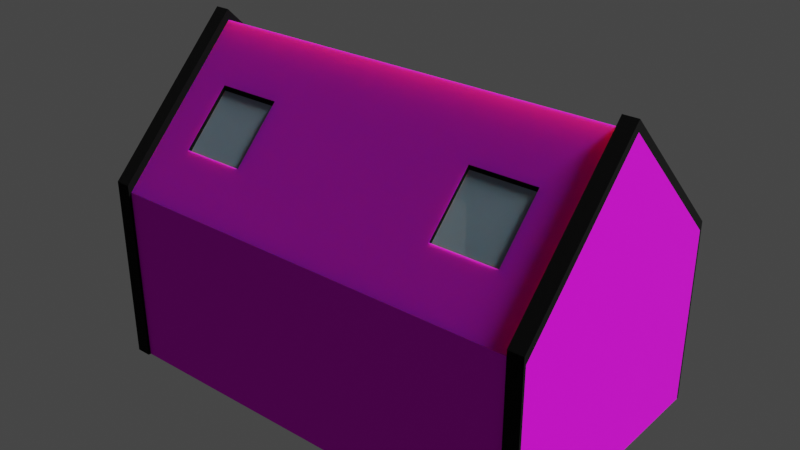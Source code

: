 # Source: single_family_house_1.blend  (saved by Blender 3.4.6; exported with 4.5.12 LTS)
import bpy
from mathutils import Matrix  # noqa: F401  (used for matrix-valued properties, if any)

bpy.ops.wm.read_factory_settings(use_empty=True)
scene = bpy.context.scene
scene.name = 'Scene'

# ---- collections
col_collection = bpy.data.collections.new('Collection'); scene.collection.children.link(col_collection)

# ---- images (referenced by path relative to the original .blend; pixels are not part of the script)
import os
ASSET_DIR = os.environ.get("B2B_ASSET_DIR", "")  # directory of the original .blend (textures are referenced by path, not embedded)
HERE = os.path.dirname(os.path.abspath(__file__))  # packed textures are extracted next to this script under _unpacked/

def load_image(name, relpath, width, height, colorspace="sRGB"):
    """Load a texture the original file referenced (path relative to the .blend, or extracted next to this script)."""
    p = next((c for c in (os.path.join(HERE, relpath), os.path.join(ASSET_DIR, relpath)) if relpath and os.path.exists(c)), "")
    if p:
        img = bpy.data.images.load(p, check_existing=True)
        img.name = name
    else:  # same state as the original file: an image datablock whose file is absent (Cycles renders it pink)
        img = bpy.data.images.new(name, width, height)
        img.source = "FILE"
        img.filepath = "//" + (relpath or name)
    img.colorspace_settings.name = colorspace
    return img
img_bricks_outside_texture_jpg = load_image('bricks_outside_texture.jpg', 'bricks_outside_texture.jpg', 1024, 1024, 'sRGB')
img_plywood_jpg = load_image('plywood.jpg', 'plywood.jpg', 1024, 1024, 'sRGB')
img_roofing_texture_jpg = load_image('roofing_texture.jpg', 'roofing_texture.jpg', 1024, 1024, 'sRGB')
img_plaster_texture_jpg = load_image('plaster_texture.jpg', 'plaster_texture.jpg', 1024, 1024, 'sRGB')

# ---- materials (node trees are filled in below, after node groups)
mat_plaster = bpy.data.materials.new('plaster')
mat_plaster.use_transparent_shadow = False
mat_floor = bpy.data.materials.new('floor')
mat_floor.use_transparent_shadow = False
mat_windows = bpy.data.materials.new('windows')
mat_windows.surface_render_method = 'BLENDED'
mat_windows.blend_method = 'BLEND'
mat_windows.use_transparent_shadow = False
mat_edges = bpy.data.materials.new('edges')
mat_edges.use_transparent_shadow = False
mat_door = bpy.data.materials.new('door')
mat_door.use_transparent_shadow = False
mat_handle = bpy.data.materials.new('handle')
mat_handle.use_transparent_shadow = False
mat_roof = bpy.data.materials.new('roof')
mat_roof.use_transparent_shadow = False
mat_plaster_side_walls = bpy.data.materials.new('plaster_side_walls')
mat_plaster_side_walls.use_transparent_shadow = False
mat_material_001 = bpy.data.materials.new('Material.001')
mat_material_001.use_transparent_shadow = False
mat_material_002 = bpy.data.materials.new('Material.002')
mat_material_002.use_transparent_shadow = False

# ---- material node trees
mat_plaster.use_nodes = True; mat_plaster.node_tree.nodes.clear()
_N = mat_plaster.node_tree.nodes; _L = mat_plaster.node_tree.links
n0 = _N.new('ShaderNodeBsdfPrincipled'); n0.name = 'Principled BSDF'; n0.location = (10, 300)
n0.distribution = 'GGX'
n0.subsurface_method = 'RANDOM_WALK_SKIN'
n0.inputs[2].default_value = 1.0
n0.inputs[3].default_value = 1.45
n0.inputs[27].default_value = (0.0, 0.0, 0.0, 1.0)
n0.inputs[28].default_value = 1.0
n1 = _N.new('ShaderNodeOutputMaterial'); n1.name = 'Material Output'; n1.location = (300, 300)
n2 = _N.new('ShaderNodeTexImage'); n2.name = 'Image Texture'; n2.location = (-533, 209)
n2.image = img_bricks_outside_texture_jpg
_L.new(n0.outputs[0], n1.inputs[0])
_L.new(n2.outputs[0], n0.inputs[0])
n1.is_active_output = True
mat_floor.use_nodes = True; mat_floor.node_tree.nodes.clear()
_N = mat_floor.node_tree.nodes; _L = mat_floor.node_tree.links
n0 = _N.new('ShaderNodeBsdfPrincipled'); n0.name = 'Principled BSDF'; n0.location = (10, 300)
n0.distribution = 'GGX'
n0.subsurface_method = 'RANDOM_WALK_SKIN'
n0.inputs[0].default_value = (0.0644, 0.06478, 0.09083, 1.0)
n0.inputs[3].default_value = 1.45
n0.inputs[27].default_value = (0.0, 0.0, 0.0, 1.0)
n0.inputs[28].default_value = 1.0
n1 = _N.new('ShaderNodeOutputMaterial'); n1.name = 'Material Output'; n1.location = (300, 300)
_L.new(n0.outputs[0], n1.inputs[0])
n1.is_active_output = True
mat_windows.use_nodes = True; mat_windows.node_tree.nodes.clear()
_N = mat_windows.node_tree.nodes; _L = mat_windows.node_tree.links
n0 = _N.new('ShaderNodeOutputMaterial'); n0.name = 'Material Output'; n0.location = (415, 300)
n1 = _N.new('ShaderNodeBsdfPrincipled'); n1.name = 'Principled BSDF'; n1.location = (-125, 298)
n1.distribution = 'GGX'
n1.subsurface_method = 'BURLEY'
n1.inputs[0].default_value = (0.4212, 0.611, 0.7339, 0.3077)
n1.inputs[2].default_value = 0.0
n1.inputs[3].default_value = 1.45
n1.inputs[4].default_value = 0.4488
n1.inputs[8].default_value = 1.0
n1.inputs[10].default_value = 0.1239
n1.inputs[24].default_value = 0.2
n1.inputs[27].default_value = (0.0, 0.0, 0.0, 1.0)
n1.inputs[28].default_value = 1.0
_L.new(n1.outputs[0], n0.inputs[0])
n0.is_active_output = True
mat_edges.use_nodes = True; mat_edges.node_tree.nodes.clear()
_N = mat_edges.node_tree.nodes; _L = mat_edges.node_tree.links
n0 = _N.new('ShaderNodeBsdfPrincipled'); n0.name = 'Principled BSDF'; n0.location = (10, 300)
n0.distribution = 'GGX'
n0.subsurface_method = 'RANDOM_WALK_SKIN'
n0.inputs[0].default_value = (0.0, 0.0, 0.0, 1.0)
n0.inputs[1].default_value = 0.2636
n0.inputs[2].default_value = 1.0
n0.inputs[3].default_value = 1.45
n0.inputs[14].default_value = (0.7055, 0.7055, 0.7055, 1.0)
n0.inputs[27].default_value = (0.0, 0.0, 0.0, 1.0)
n0.inputs[28].default_value = 1.0
n1 = _N.new('ShaderNodeOutputMaterial'); n1.name = 'Material Output'; n1.location = (300, 300)
_L.new(n0.outputs[0], n1.inputs[0])
n1.is_active_output = True
mat_door.use_nodes = True; mat_door.node_tree.nodes.clear()
_N = mat_door.node_tree.nodes; _L = mat_door.node_tree.links
n0 = _N.new('ShaderNodeBsdfPrincipled'); n0.name = 'Principled BSDF'; n0.location = (10, 300)
n0.distribution = 'GGX'
n0.subsurface_method = 'RANDOM_WALK_SKIN'
n0.inputs[3].default_value = 1.45
n0.inputs[8].default_value = 1.0
n0.inputs[10].default_value = 0.75
n0.inputs[27].default_value = (0.0, 0.0, 0.0, 1.0)
n0.inputs[28].default_value = 1.0
n1 = _N.new('ShaderNodeOutputMaterial'); n1.name = 'Material Output'; n1.location = (300, 300)
n2 = _N.new('ShaderNodeTexImage'); n2.name = 'Image Texture'; n2.location = (-434, 239)
n2.image = img_plywood_jpg
n3 = _N.new('ShaderNodeMix'); n3.name = 'Mix'; n3.location = (-160, 180)
n3.data_type = 'RGBA'
n3.inputs[0].default_value = 0.75
n3.inputs[7].default_value = (0.03207, 0.007737, 0.0, 1.0)
_L.new(n0.outputs[0], n1.inputs[0])
_L.new(n2.outputs[0], n3.inputs[6])
_L.new(n3.outputs[2], n0.inputs[0])
n1.is_active_output = True
mat_handle.use_nodes = True; mat_handle.node_tree.nodes.clear()
_N = mat_handle.node_tree.nodes; _L = mat_handle.node_tree.links
n0 = _N.new('ShaderNodeBsdfPrincipled'); n0.name = 'Principled BSDF'; n0.location = (10, 300)
n0.distribution = 'GGX'
n0.subsurface_method = 'RANDOM_WALK_SKIN'
n0.inputs[0].default_value = (0.1561, 0.1222, 0.008167, 1.0)
n0.inputs[1].default_value = 0.7591
n0.inputs[3].default_value = 1.45
n0.inputs[27].default_value = (0.0, 0.0, 0.0, 1.0)
n0.inputs[28].default_value = 1.0
n1 = _N.new('ShaderNodeOutputMaterial'); n1.name = 'Material Output'; n1.location = (300, 300)
_L.new(n0.outputs[0], n1.inputs[0])
n1.is_active_output = True
mat_roof.use_nodes = True; mat_roof.node_tree.nodes.clear()
_N = mat_roof.node_tree.nodes; _L = mat_roof.node_tree.links
n0 = _N.new('ShaderNodeBsdfPrincipled'); n0.name = 'Principled BSDF'; n0.location = (10, 300)
n0.distribution = 'GGX'
n0.subsurface_method = 'RANDOM_WALK_SKIN'
n0.inputs[2].default_value = 1.0
n0.inputs[3].default_value = 1.45
n0.inputs[8].default_value = 1.0
n0.inputs[10].default_value = 0.5197
n0.inputs[13].default_value = 0.3661
n0.inputs[27].default_value = (0.0, 0.0, 0.0, 1.0)
n0.inputs[28].default_value = 1.0
n1 = _N.new('ShaderNodeOutputMaterial'); n1.name = 'Material Output'; n1.location = (300, 300)
n2 = _N.new('ShaderNodeTexImage'); n2.name = 'Image Texture'; n2.location = (-461, 254)
n2.image = img_roofing_texture_jpg
n2.interpolation = 'Smart'
n3 = _N.new('ShaderNodeMix'); n3.name = 'Mix'; n3.location = (-160, 180)
n3.data_type = 'RGBA'
n3.inputs[0].default_value = 0.5197
n3.inputs[7].default_value = (0.00634, 0.001486, 0.01885, 1.0)
_L.new(n0.outputs[0], n1.inputs[0])
_L.new(n2.outputs[0], n3.inputs[6])
_L.new(n3.outputs[2], n0.inputs[0])
n1.is_active_output = True
mat_plaster_side_walls.use_nodes = True; mat_plaster_side_walls.node_tree.nodes.clear()
_N = mat_plaster_side_walls.node_tree.nodes; _L = mat_plaster_side_walls.node_tree.links
n0 = _N.new('ShaderNodeBsdfPrincipled'); n0.name = 'Principled BSDF'; n0.location = (10, 300)
n0.distribution = 'GGX'
n0.subsurface_method = 'RANDOM_WALK_SKIN'
n0.inputs[3].default_value = 1.45
n0.inputs[27].default_value = (0.0, 0.0, 0.0, 1.0)
n0.inputs[28].default_value = 1.0
n1 = _N.new('ShaderNodeOutputMaterial'); n1.name = 'Material Output'; n1.location = (300, 300)
n2 = _N.new('ShaderNodeTexImage'); n2.name = 'Image Texture'; n2.location = (-487, 216)
n2.image = img_plaster_texture_jpg
_L.new(n0.outputs[0], n1.inputs[0])
_L.new(n2.outputs[0], n0.inputs[0])
n1.is_active_output = True
mat_material_001.use_nodes = True; mat_material_001.node_tree.nodes.clear()
_N = mat_material_001.node_tree.nodes; _L = mat_material_001.node_tree.links
n0 = _N.new('ShaderNodeBsdfPrincipled'); n0.name = 'Principled BSDF'; n0.location = (10, 300)
n0.distribution = 'GGX'
n0.subsurface_method = 'RANDOM_WALK_SKIN'
n0.inputs[0].default_value = (0.0, 0.0, 0.0, 1.0)
n0.inputs[3].default_value = 1.45
n0.inputs[27].default_value = (0.0, 0.0, 0.0, 1.0)
n0.inputs[28].default_value = 1.0
n1 = _N.new('ShaderNodeOutputMaterial'); n1.name = 'Material Output'; n1.location = (300, 300)
_L.new(n0.outputs[0], n1.inputs[0])
n1.is_active_output = True
mat_material_002.use_nodes = True; mat_material_002.node_tree.nodes.clear()
_N = mat_material_002.node_tree.nodes; _L = mat_material_002.node_tree.links
n0 = _N.new('ShaderNodeBsdfPrincipled'); n0.name = 'Principled BSDF'; n0.location = (10, 300)
n0.distribution = 'GGX'
n0.subsurface_method = 'RANDOM_WALK_SKIN'
n0.inputs[0].default_value = (0.04445, 0.02426, 0.01058, 1.0)
n0.inputs[3].default_value = 1.45
n0.inputs[27].default_value = (0.0, 0.0, 0.0, 1.0)
n0.inputs[28].default_value = 1.0
n1 = _N.new('ShaderNodeOutputMaterial'); n1.name = 'Material Output'; n1.location = (300, 300)
_L.new(n0.outputs[0], n1.inputs[0])
n1.is_active_output = True

# ---- world
world_world = bpy.data.worlds.new('World'); scene.world = world_world
world_world.use_nodes = True; world_world.node_tree.nodes.clear()
_N = world_world.node_tree.nodes; _L = world_world.node_tree.links
n0 = _N.new('ShaderNodeOutputWorld'); n0.name = 'World Output'; n0.location = (300, 300)
n1 = _N.new('ShaderNodeBackground'); n1.name = 'Background'; n1.location = (10, 300)
n1.inputs[0].default_value = (0.05088, 0.05088, 0.05088, 1.0)
_L.new(n1.outputs[0], n0.inputs[0])
n0.is_active_output = True
world_world.color = (0.05088, 0.05088, 0.05088)
world_world.use_sun_shadow = False
world_world.sun_shadow_jitter_overblur = 0.0

# ---- lights
light_light = bpy.data.lights.new('Light', 'SUN')
light_light.transmission_factor = 0.0
light_light.angle = 0.2046
light_light.energy = 4.73
light_light.shadow_soft_size = 0.1
light_light.shadow_cascade_max_distance = 1000.0

# ---- meshes
me_plane = bpy.data.meshes.new('Plane')
me_plane.from_pydata([(0.9337, 1.0, 1.412), (1.0, -1.0, 0.0), (1.0, 0.0, 2.412), (1.0, 1.0, 0.0), (1.0, 1.0, 1.412), (1.0, -1.0, 1.333), (1.0, -1.0, 1.412), (1.0, 1.0, 1.333), (0.9337, -1.0, 1.412), (1.0, 0.0, 2.333), (0.0, -1.0, 0.0), (0.0, 1.0, 0.0), (0.0, -1.0, 1.333), (0.0, 0.0, 2.333), (0.9337, -1.0, 0.0), (0.9337, -1.0, 1.333), (0.9337, 1.0, 0.0), (0.9337, 0.0, 2.333), (0.9337, 0.0, 2.412), (0.9337, 1.02, 1.392), (0.9337, 1.02, 1.333), (1.0, -1.02, 1.392), (1.0, -1.02, 1.333), (0.9337, -1.02, 1.333), (0.9337, -1.02, 1.392), (1.0, 1.02, 1.333), (1.0, 1.02, 1.392), (0.9337, -1.0, 0.0), (1.0, -1.0, 0.0), (1.0, 1.0, 0.0), (0.9337, 1.0, 0.0), (0.9337, -1.02, 0.0), (1.0, -1.02, 0.0), (1.0, 1.02, 0.0), (0.9337, 1.02, 0.0), (0.7637, 1.0, 0.0), (0.7637, 0.0, 2.333), (0.7637, -1.0, 0.0), (0.7637, -1.0, 1.333), (0.4737, 1.0, 0.0), (0.4737, 0.0, 2.333), (0.4737, -1.0, 0.0), (0.4737, -1.0, 1.333), (0.7637, 1.0, 0.0339), (0.7637, 1.0, 0.4444), (0.7637, 1.0, 0.6667), (0.7637, 1.0, 0.8889), (0.7637, 1.0, 1.111), (0.4737, 1.0, 0.0339), (0.4737, 1.0, 0.4444), (0.4737, 1.0, 0.6667), (0.4737, 1.0, 0.8889), (0.4737, 1.0, 1.111), (0.7598, 0.9886, 0.0465), (0.7598, 0.9886, 0.4461), (0.7598, 0.9886, 0.6625), (0.7598, 0.9886, 0.8788), (0.4775, 0.9886, 0.0465), (0.4775, 0.9886, 0.4461), (0.4775, 0.9886, 0.6625), (0.4775, 0.9886, 0.8788), (0.7637, 0.8, 1.533), (0.4793, 0.4078, 1.917), (0.7637, 0.4, 1.933), (0.758, 0.4078, 1.917), (0.4737, 0.8, 1.533), (0.4793, 0.7922, 1.533), (0.4737, 0.4, 1.933), (0.758, 0.7922, 1.533), (-0.9337, 1.0, 1.412), (-1.0, -1.0, 0.0), (-1.0, 0.0, 2.412), (-1.0, 1.0, 0.0), (-1.0, 1.0, 1.412), (-1.0, -1.0, 1.333), (-1.0, -1.0, 1.412), (-1.0, 1.0, 1.333), (-0.9337, -1.0, 1.412), (-1.0, 0.0, 2.333), (-0.9337, -1.0, 0.0), (-0.9337, -1.0, 1.333), (-0.9337, 1.0, 0.0), (-0.9337, 0.0, 2.333), (-0.9337, 0.0, 2.412), (-0.9337, 1.02, 1.392), (-0.9337, 1.02, 1.333), (-1.0, -1.02, 1.392), (-1.0, -1.02, 1.333), (-0.9337, -1.02, 1.333), (-0.9337, -1.02, 1.392), (-1.0, 1.02, 1.333), (-1.0, 1.02, 1.392), (-0.9337, -1.0, 0.0), (-1.0, -1.0, 0.0), (-1.0, 1.0, 0.0), (-0.9337, 1.0, 0.0), (-0.9337, -1.02, 0.0), (-1.0, -1.02, 0.0), (-1.0, 1.02, 0.0), (-0.9337, 1.02, 0.0), (-0.7637, 1.0, 0.0), (-0.7637, 0.0, 2.333), (-0.7637, -1.0, 0.0), (-0.7637, -1.0, 1.333), (-0.08152, 1.0, 0.0), (-0.4737, 0.0, 2.333), (-0.4737, -1.0, 0.0), (-0.4737, -1.0, 1.333), (-0.7637, 1.0, 0.0339), (-0.7637, 1.0, 0.4444), (-0.7637, 1.0, 0.6667), (-0.7637, 1.0, 0.9809), (-0.7637, 1.0, 1.111), (-0.08152, 1.0, 0.0339), (-0.08152, 1.0, 0.4444), (-0.08152, 1.0, 0.6667), (-0.08152, 1.0, 0.9809), (-0.08152, 1.0, 1.111), (-0.7598, 0.9623, 0.0465), (-0.7598, 0.9623, 0.4461), (-0.7598, 0.9623, 0.6625), (-0.7598, 0.9623, 0.9708), (-0.08537, 0.9623, 0.0465), (-0.08537, 0.9623, 0.4461), (-0.08537, 0.9623, 0.6625), (-0.08537, 0.9623, 0.9708), (-0.7637, 0.8, 1.533), (-0.4793, 0.4078, 1.917), (-0.7637, 0.4, 1.933), (-0.758, 0.4078, 1.917), (-0.4737, 0.8, 1.533), (-0.4793, 0.7922, 1.533), (-0.4737, 0.4, 1.933), (-0.758, 0.7922, 1.533), (1.0, 0.006329, 0.0), (1.0, 0.006329, 1.333), (0.0, 0.006329, 0.0), (0.9337, 0.006329, 0.0), (0.7637, 0.006329, 0.0), (0.4737, 0.006329, 0.0), (-1.0, 0.006329, 0.0), (-1.0, 0.006329, 1.333), (-0.9337, 0.006329, 0.0), (-0.7637, 0.006329, 0.0), (-0.2764, 0.006329, 0.0), (0.4737, -0.7, 1.633), (0.4737, -0.3333, 2.0), (0.7637, -0.7, 1.633), (0.7637, -0.3333, 2.0), (0.4783, -0.6942, 1.617), (0.4783, -0.3392, 1.972), (0.759, -0.6942, 1.617), (0.759, -0.3392, 1.972), (-0.7637, -0.7, 1.633), (-0.7637, -0.3333, 2.0), (-0.4737, -0.7, 1.633), (-0.4737, -0.3333, 2.0), (-0.7561, -0.6904, 1.619), (-0.7561, -0.3429, 1.967), (-0.4813, -0.6904, 1.619), (-0.4813, -0.3429, 1.967), (0.5057, 0.9959, 0.4215), (0.5057, 0.9959, 0.4575), (0.5269, 0.9959, 0.4215), (0.5269, 0.9959, 0.4575), (0.511, 0.984, 0.4305), (0.511, 0.984, 0.4485), (0.5216, 0.984, 0.4485), (0.5216, 0.984, 0.4305), (0.51, 0.9959, 0.4287), (0.511, 0.9942, 0.4305), (0.511, 0.9942, 0.4485), (0.51, 0.9959, 0.4502), (0.5226, 0.9959, 0.4502), (0.5216, 0.9942, 0.4485), (0.5216, 0.9942, 0.4305), (0.5226, 0.9959, 0.4287), (0.5076, 1.032, 0.4247), (0.5057, 1.029, 0.4215), (0.5076, 1.032, 0.4543), (0.5057, 1.029, 0.4575), (0.525, 1.032, 0.4247), (0.5269, 1.029, 0.4215), (0.5269, 1.029, 0.4575), (0.525, 1.032, 0.4543), (-0.9337, 0.8, 1.533), (-0.4727, 1.0, 1.111), (0.9337, 0.8, 1.533), (0.9337, 0.4, 1.933), (0.0, 0.8, 1.533), (0.0, 0.4, 1.933), (0.0, 1.0, 1.319), (0.0, 0.99, 1.343), (0.9337, 1.0, 1.319), (0.9337, 0.99, 1.343), (0.9337, 1.0, 1.347), (0.9337, 1.014, 1.333), (0.9337, 1.0, 1.319), (0.9478, 1.0, 1.333), (0.7637, 1.0, 1.319), (0.7637, 0.99, 1.343), (0.4737, 0.99, 1.343), (0.4737, 1.0, 1.319), (-0.9337, 0.99, 1.343), (-0.9337, 1.0, 1.319), (-0.9478, 1.0, 1.333), (-0.9337, 1.0, 1.319), (-0.9337, 1.014, 1.333), (-0.9337, 1.0, 1.347), (-0.7637, 0.99, 1.343), (-0.7637, 1.0, 1.319), (-0.08152, 1.0, 1.319), (-0.08152, 0.99, 1.343), (-0.4721, 1.0, 1.319), (-0.4722, 0.99, 1.343)], [(186, 117), (112, 186), (213, 186)], [(137, 16, 3, 134), (5, 135, 7, 9), (14, 1, 5, 15), (134, 3, 7, 135), (194, 200, 61, 187), (6, 8, 24, 21), (199, 47, 46, 51, 52, 202), (8, 6, 2, 18), (9, 7, 4, 2), (4, 0, 18, 2), (65, 67, 62, 66), (104, 113, 114, 115, 116, 117, 211, 191, 11), (17, 15, 8, 18), (16, 35, 43, 44, 45, 46, 47, 199, 193), (5, 9, 2, 6), (38, 15, 17, 36, 148, 147), (37, 14, 15, 38), (138, 35, 16, 137), (25, 20, 19, 26), (23, 22, 21, 24), (0, 4, 26, 19), (4, 7, 25, 26), (8, 15, 23, 24), (3, 16, 193, 198, 7), (23, 15, 27, 31), (5, 6, 21, 22), (29, 30, 34, 33), (27, 28, 32, 31), (7, 198, 197, 30, 29), (20, 25, 33, 34), (5, 22, 32, 28), (22, 23, 31, 32), (25, 7, 29, 33), (15, 5, 28, 27), (139, 39, 35, 138), (41, 37, 38, 42), (36, 40, 146, 148), (197, 196, 20, 34, 30), (208, 207, 85, 84, 69), (12, 42, 145, 146, 40, 13), (10, 41, 42, 12), (136, 11, 39, 139), (201, 65, 61, 200), (40, 36, 63, 67), (35, 39, 48, 43), (44, 43, 53, 54), (46, 45, 55, 56), (49, 50, 59, 58), (53, 57, 58, 54), (54, 58, 59, 55), (55, 59, 60, 56), (43, 48, 57, 53), (50, 51, 60, 59), (48, 49, 58, 57), (51, 46, 56, 60), (45, 44, 54, 55), (195, 194, 187, 188, 17, 18, 0), (62, 64, 68, 66), (61, 65, 66, 68), (63, 61, 68, 64), (67, 63, 64, 62), (142, 140, 72, 81), (74, 78, 76, 141), (79, 80, 74, 70), (140, 141, 76, 72), (72, 76, 205, 204, 81), (75, 86, 89, 77), (76, 94, 95, 206, 205), (77, 83, 71, 75), (78, 71, 73, 76), (73, 71, 83, 69), (130, 131, 127, 132), (192, 212, 214, 130, 132, 105, 13, 190, 189), (82, 83, 77, 80), (210, 213, 211, 117, 116, 111, 112), (74, 75, 71, 78), (103, 153, 154, 101, 82, 80), (102, 103, 80, 79), (143, 142, 81, 100), (90, 91, 84, 85), (88, 89, 86, 87), (69, 84, 91, 73), (73, 91, 90, 76), (77, 89, 88, 80), (207, 206, 95, 99, 85), (88, 96, 92, 80), (74, 87, 86, 75), (94, 98, 99, 95), (92, 96, 97, 93), (81, 204, 210, 112, 111, 110, 109, 108, 100), (85, 99, 98, 90), (74, 93, 97, 87), (87, 97, 96, 88), (90, 98, 94, 76), (80, 92, 93, 74), (144, 143, 100, 104), (106, 107, 103, 102), (82, 101, 128, 126, 209, 203, 185), (12, 13, 105, 156, 155, 107), (10, 12, 107, 106), (136, 144, 104, 11), (209, 126, 130, 214), (105, 132, 128, 101), (100, 108, 113, 104), (109, 119, 118, 108), (111, 121, 120, 110), (114, 123, 124, 115), (118, 119, 123, 122), (119, 120, 124, 123), (120, 121, 125, 124), (108, 118, 122, 113), (115, 124, 125, 116), (113, 122, 123, 114), (116, 125, 121, 111), (110, 120, 119, 109), (203, 208, 69, 83, 82, 185), (196, 195, 0, 19, 20), (127, 131, 133, 129), (126, 133, 131, 130), (128, 129, 133, 126), (132, 127, 129, 128), (10, 106, 144, 136), (106, 102, 143, 144), (102, 79, 142, 143), (70, 74, 141, 140), (79, 70, 140, 142), (10, 136, 139, 41), (41, 139, 138, 37), (37, 138, 137, 14), (1, 134, 135, 5), (14, 137, 134, 1), (38, 147, 145, 42), (148, 146, 150, 152), (150, 149, 151, 152), (145, 147, 151, 149), (147, 148, 152, 151), (146, 145, 149, 150), (156, 154, 158, 160), (101, 154, 156, 105), (107, 155, 153, 103), (158, 157, 159, 160), (155, 156, 160, 159), (154, 153, 157, 158), (153, 155, 159, 157), (177, 179, 184, 181), (183, 180, 162, 164), (175, 174, 167, 168), (161, 162, 180, 178), (182, 183, 164, 163), (164, 162, 172, 173), (170, 175, 168, 165), (174, 171, 166, 167), (168, 167, 166, 165), (163, 164, 173, 176), (161, 163, 176, 169), (162, 161, 169, 172), (170, 171, 172, 169), (174, 175, 176, 173), (169, 176, 175, 170), (173, 172, 171, 174), (171, 170, 165, 166), (179, 177, 178, 180), (182, 178, 177, 181), (180, 183, 184, 179), (183, 182, 181, 184), (178, 182, 163, 161), (63, 188, 187, 61), (188, 63, 36, 17), (13, 40, 67, 190), (39, 11, 191, 202, 52, 51, 50, 49, 48), (67, 65, 189, 190), (193, 194, 195, 196, 197, 198), (203, 204, 205, 206, 207, 208), (202, 191, 192, 201), (193, 199, 200, 194), (199, 202, 201, 200), (212, 192, 191, 211), (203, 209, 210, 204), (214, 212, 211, 213), (209, 214, 213, 210), (192, 189, 65, 201)])
me_plane.polygons.foreach_set('material_index', [1, 7, 3, 7, 6, 3, 0, 3, 3, 3, 3, 0, 3, 0, 3, 6, 0, 1, 3, 3, 3, 3, 3, 3, 3, 3, 3, 3, 3, 3, 3, 3, 3, 3, 1, 0, 6, 3, 3, 6, 0, 1, 6, 6, 0, 3, 3, 3, 4, 4, 4, 3, 3, 3, 3, 3, 3, 2, 3, 3, 3, 1, 7, 3, 7, 3, 3, 3, 3, 3, 3, 3, 6, 3, 0, 3, 6, 0, 1, 3, 3, 3, 3, 3, 3, 3, 3, 3, 3, 0, 3, 3, 3, 3, 3, 1, 0, 6, 6, 0, 1, 6, 6, 0, 3, 3, 3, 2, 2, 2, 3, 3, 3, 3, 3, 3, 3, 2, 3, 3, 3, 1, 1, 1, 7, 1, 1, 1, 1, 7, 1, 6, 3, 2, 3, 3, 3, 3, 6, 6, 2, 3, 3, 3, 5, 5, 5, 5, 5, 5, 5, 5, 5, 5, 5, 5, 5, 5, 5, 5, 5, 5, 5, 5, 5, 5, 6, 6, 6, 0, 6, 3, 3, 3, 3, 3, 3, 3, 3, 3, 6])
_uv = me_plane.uv_layers.new(name='UVMap')
_uv.uv.foreach_set('vector', [0.9668, 0.5032, 0.9668, 1.0, 1.0, 1.0, 1.0, 0.5032, 2.525, 0.1229, 1.506, 0.1229, 0.5, 0.1229, 1.513, -0.8896, 0.9668, 0.0, 1.0, 0.0, 1.0, 0.0, 0.9668, 0.0, 1.506, 1.473, 0.5, 1.473, 0.5, 0.1229, 1.506, 0.1229, 2.787, -0.9931, 2.371, -0.9931, 2.371, -0.5275, 2.787, -0.5275, 1.0, 0.0, 0.9668, 0.0, 0.9668, 0.0, 1.0, 0.0, 2.267, 0.3683, 2.267, 0.85, 2.267, 1.364, 1.596, 1.364, 1.596, 0.85, 1.596, 0.3683, 0.9668, 0.0, 1.0, 0.0, 1.0, 0.0, 0.9668, 0.0, 1.0, 0.0, 1.0, 1.0, 1.0, 1.0, 1.0, 0.0, 1.0, 1.0, 0.9668, 1.0, 0.9668, 1.0, 1.0, 1.0, 0.0, 0.0, 0.0, 0.0, 0.0, 0.0, 0.0, 0.0, 0.3113, 3.422, 0.3113, 3.343, 0.3113, 2.393, 0.3113, 1.879, 0.3113, 1.151, 0.3113, 0.85, 0.3113, 0.3683, 0.5, 0.3683, 0.5, 3.422, 0.9668, 0.0, 0.9668, 0.0, 0.9668, 0.0, 0.9668, 0.0, 2.661, 3.422, 2.267, 3.422, 2.267, 3.343, 2.267, 2.393, 2.267, 1.879, 2.267, 1.364, 2.267, 0.85, 2.267, 0.3683, 2.661, 0.3683, 1.0, 0.0, 1.0, 0.0, 1.0, 0.0, 1.0, 0.0, 2.371, -1.017, 2.787, -1.017, 2.787, 1.433, 2.371, 1.433, 2.371, 0.6158, 2.371, -0.2825, -1.267, 0.3683, -1.661, 0.3683, -1.661, -2.718, -1.267, -2.718, 0.8818, 0.5032, 0.8818, 1.0, 0.9668, 1.0, 0.9668, 0.5032, 1.0, 1.0, 0.9668, 1.0, 0.9668, 1.0, 1.0, 1.0, 0.9668, 0.0, 1.0, 0.0, 1.0, 0.0, 0.9668, 0.0, 0.9668, 1.0, 1.0, 1.0, 1.0, 1.0, 0.9668, 1.0, 1.0, 1.0, 1.0, 1.0, 1.0, 1.0, 1.0, 1.0, 0.9668, 0.0, 0.9668, 0.0, 0.9668, 0.0, 0.9668, 0.0, 1.0, 1.0, 0.9668, 1.0, 0.9668, 1.0, 0.9739, 1.0, 1.0, 1.0, 0.9668, 0.0, 0.9668, 0.0, 0.9668, 0.0, 0.9668, 0.0, 1.0, 0.0, 1.0, 0.0, 1.0, 0.0, 1.0, 0.0, 1.0, 1.0, 0.9668, 1.0, 0.9668, 1.0, 1.0, 1.0, 0.9668, 0.0, 1.0, 0.0, 1.0, 0.0, 0.9668, 0.0, 1.0, 1.0, 0.9739, 1.0, 0.9668, 1.0, 0.9668, 1.0, 1.0, 1.0, 0.9668, 1.0, 1.0, 1.0, 1.0, 1.0, 0.9668, 1.0, 1.0, 0.0, 1.0, 0.0, 1.0, 0.0, 1.0, 0.0, 1.0, 0.0, 0.9668, 0.0, 0.9668, 0.0, 1.0, 0.0, 1.0, 1.0, 1.0, 1.0, 1.0, 1.0, 1.0, 1.0, 0.9668, 0.0, 1.0, 0.0, 1.0, 0.0, 0.9668, 0.0, 0.7368, 0.5032, 0.7368, 1.0, 0.8818, 1.0, 0.8818, 0.5032, -0.5963, 0.3683, -1.267, 0.3683, -1.267, -2.718, -0.5963, -2.718, 2.371, 1.433, 1.661, 1.433, 1.661, 0.6158, 2.371, 0.6158, 0.9668, 1.0, 0.9668, 1.0, 0.9668, 1.0, 0.9668, 1.0, 0.9668, 1.0, 0.9668, 1.0, 0.9668, 1.0, 0.9668, 1.0, 0.9668, 1.0, 0.9668, 1.0, 0.5, -1.017, 1.661, -1.017, 1.661, -0.2825, 1.661, 0.6158, 1.661, 1.433, 0.5, 1.433, 0.5, 0.3683, -0.5963, 0.3683, -0.5963, -2.718, 0.5, -2.718, 0.5, 0.5032, 0.5, 1.0, 0.7368, 1.0, 0.7368, 0.5032, 1.661, -0.9931, 1.661, -0.5275, 2.371, -0.5275, 2.371, -0.9931, 1.627, 2.168, 0.9165, 2.168, 0.9165, 1.188, 1.627, 1.188, 2.267, 3.422, 1.596, 3.422, 1.596, 3.343, 2.267, 3.343, 0.8818, 1.0, 0.8818, 1.0, 0.8818, 1.0, 0.8818, 1.0, 0.8818, 1.0, 0.8818, 1.0, 0.8818, 1.0, 0.8818, 1.0, 0.7368, 1.0, 0.7368, 1.0, 0.7368, 1.0, 0.7368, 1.0, 0.8818, 1.0, 0.7368, 1.0, 0.7368, 1.0, 0.8818, 1.0, 0.8818, 1.0, 0.7368, 1.0, 0.7368, 1.0, 0.8818, 1.0, 0.8818, 1.0, 0.7368, 1.0, 0.7368, 1.0, 0.8818, 1.0, 0.8818, 1.0, 0.7368, 1.0, 0.7368, 1.0, 0.8818, 1.0, 0.7368, 1.0, 0.7368, 1.0, 0.7368, 1.0, 0.7368, 1.0, 0.7368, 1.0, 0.7368, 1.0, 0.7368, 1.0, 0.7368, 1.0, 0.7368, 1.0, 0.8818, 1.0, 0.8818, 1.0, 0.7368, 1.0, 0.8818, 1.0, 0.8818, 1.0, 0.8818, 1.0, 0.8818, 1.0, 0.9668, 1.0, 0.9668, 1.0, 0.9668, 1.0, 0.9668, 1.0, 0.9668, 1.0, 0.9668, 1.0, 0.9668, 1.0, 0.0, 0.0, 0.0, 0.0, 0.0, 0.0, 0.0, 0.0, 0.0, 0.0, 0.0, 0.0, 0.0, 0.0, 0.0, 0.0, 0.0, 0.0, 0.0, 0.0, 0.0, 0.0, 0.0, 0.0, 0.0, 0.0, 0.0, 0.0, 0.0, 0.0, 0.0, 0.0, 0.9668, 0.5032, 1.0, 0.5032, 1.0, 1.0, 0.9668, 1.0, -1.525, 0.1229, -0.5125, -0.8896, 0.5, 0.1229, -0.5061, 0.1229, 0.9668, 0.0, 0.9668, 0.0, 1.0, 0.0, 1.0, 0.0, -0.5061, 1.473, -0.5061, 0.1229, 0.5, 0.1229, 0.5, 1.473, 1.0, 1.0, 1.0, 1.0, 0.9739, 1.0, 0.9668, 1.0, 0.9668, 1.0, 1.0, 0.0, 1.0, 0.0, 0.9668, 0.0, 0.9668, 0.0, 1.0, 1.0, 1.0, 1.0, 0.9668, 1.0, 0.9668, 1.0, 0.9739, 1.0, 0.9668, 0.0, 0.9668, 0.0, 1.0, 0.0, 1.0, 0.0, 1.0, 0.0, 1.0, 0.0, 1.0, 1.0, 1.0, 1.0, 1.0, 1.0, 1.0, 1.0, 0.9668, 1.0, 0.9668, 1.0, 0.0, 0.0, 0.0, 0.0, 0.0, 0.0, 0.0, 0.0, 0.5, -0.9931, 0.3003, -0.9931, -0.6568, -0.9931, -0.6605, -0.5275, -0.6605, 0.4525, -0.6605, 1.433, 0.5, 1.433, 0.5, 0.4525, 0.5, -0.5275, 0.9668, 0.0, 0.9668, 0.0, 0.9668, 0.0, 0.9668, 0.0, -1.267, 0.3683, -0.5926, 0.3683, 0.3113, 0.3683, 0.3113, 0.85, 0.3113, 1.151, -1.267, 1.151, -1.267, 0.85, 1.0, 0.0, 1.0, 0.0, 1.0, 0.0, 1.0, 0.0, -1.371, -1.017, -1.371, -0.2825, -1.371, 0.6158, -1.371, 1.433, -1.787, 1.433, -1.787, -1.017, 2.267, 0.3683, 2.267, -2.718, 2.661, -2.718, 2.661, 0.3683, 0.8818, 0.5032, 0.9668, 0.5032, 0.9668, 1.0, 0.8818, 1.0, 1.0, 1.0, 1.0, 1.0, 0.9668, 1.0, 0.9668, 1.0, 0.9668, 0.0, 0.9668, 0.0, 1.0, 0.0, 1.0, 0.0, 0.9668, 1.0, 0.9668, 1.0, 1.0, 1.0, 1.0, 1.0, 1.0, 1.0, 1.0, 1.0, 1.0, 1.0, 1.0, 1.0, 0.9668, 0.0, 0.9668, 0.0, 0.9668, 0.0, 0.9668, 0.0, 0.9668, 1.0, 0.9668, 1.0, 0.9668, 1.0, 0.9668, 1.0, 0.9668, 1.0, 0.9668, 0.0, 0.9668, 0.0, 0.9668, 0.0, 0.9668, 0.0, 1.0, 0.0, 1.0, 0.0, 1.0, 0.0, 1.0, 0.0, 1.0, 1.0, 1.0, 1.0, 0.9668, 1.0, 0.9668, 1.0, 0.9668, 0.0, 0.9668, 0.0, 1.0, 0.0, 1.0, 0.0, -1.661, 3.422, -1.661, 0.3683, -1.267, 0.3683, -1.267, 0.85, -1.267, 1.151, -1.267, 1.879, -1.267, 2.393, -1.267, 3.343, -1.267, 3.422, 0.9668, 1.0, 0.9668, 1.0, 1.0, 1.0, 1.0, 1.0, 1.0, 0.0, 1.0, 0.0, 1.0, 0.0, 1.0, 0.0, 1.0, 0.0, 1.0, 0.0, 0.9668, 0.0, 0.9668, 0.0, 1.0, 1.0, 1.0, 1.0, 1.0, 1.0, 1.0, 1.0, 0.9668, 0.0, 0.9668, 0.0, 1.0, 0.0, 1.0, 0.0, 0.7368, 0.5032, 0.8818, 0.5032, 0.8818, 1.0, 0.7368, 1.0, 1.596, 0.3683, 1.596, -2.718, 2.267, -2.718, 2.267, 0.3683, -1.787, 1.433, -1.371, 1.433, -1.371, 0.4525, -1.371, -0.5275, -1.371, -0.9931, -1.787, -0.9931, -1.787, -0.5275, 0.5, -1.017, 0.5, 1.433, -0.6605, 1.433, -0.6605, 0.6158, -0.6605, -0.2825, -0.6605, -1.017, 0.5, 0.3683, 0.5, -2.718, 1.596, -2.718, 1.596, 0.3683, 0.5, 0.5032, 0.7368, 0.5032, 0.7368, 1.0, 0.5, 1.0, -1.371, -0.9931, -1.371, -0.5275, -0.6605, -0.5275, -0.6568, -0.9931, -1.371, 1.188, -1.371, 0.2075, -0.6605, 0.2075, -0.6605, 1.188, -1.267, 3.422, -1.267, 3.343, 0.3113, 3.343, 0.3113, 3.422, 0.8818, 1.0, 0.8818, 1.0, 0.8818, 1.0, 0.8818, 1.0, 0.8818, 1.0, 0.8818, 1.0, 0.8818, 1.0, 0.8818, 1.0, 0.7368, 1.0, 0.7368, 1.0, 0.7368, 1.0, 0.7368, 1.0, 0.8818, 1.0, 0.8818, 1.0, 0.7368, 1.0, 0.7368, 1.0, 0.8818, 1.0, 0.8818, 1.0, 0.7368, 1.0, 0.7368, 1.0, 0.8818, 1.0, 0.8818, 1.0, 0.7368, 1.0, 0.7368, 1.0, 0.8818, 1.0, 0.8818, 1.0, 0.7368, 1.0, 0.7368, 1.0, 0.7368, 1.0, 0.7368, 1.0, 0.7368, 1.0, 0.7368, 1.0, 0.7368, 1.0, 0.7368, 1.0, 0.7368, 1.0, 0.7368, 1.0, 0.7368, 1.0, 0.7368, 1.0, 0.8818, 1.0, 0.8818, 1.0, 0.8818, 1.0, 0.8818, 1.0, 0.8818, 1.0, 0.8818, 1.0, 0.9668, 1.0, 0.9668, 1.0, 0.9668, 1.0, 0.9668, 1.0, 0.9668, 1.0, 0.9668, 1.0, 0.9668, 1.0, 0.9668, 1.0, 0.9668, 1.0, 0.9668, 1.0, 0.9668, 1.0, 0.0, 0.0, 0.0, 0.0, 0.0, 0.0, 0.0, 0.0, 0.0, 0.0, 0.0, 0.0, 0.0, 0.0, 0.0, 0.0, 0.0, 0.0, 0.0, 0.0, 0.0, 0.0, 0.0, 0.0, 0.0, 0.0, 0.0, 0.0, 0.0, 0.0, 0.0, 0.0, 0.5, 0.0, 0.7368, 0.0, 0.7368, 0.5032, 0.5, 0.5032, 0.7368, 0.0, 0.8818, 0.0, 0.8818, 0.5032, 0.7368, 0.5032, 0.8818, 0.0, 0.9668, 0.0, 0.9668, 0.5032, 0.8818, 0.5032, -1.525, 1.473, -1.525, 0.1229, -0.5061, 0.1229, -0.5061, 1.473, 0.9668, 0.0, 1.0, 0.0, 1.0, 0.5032, 0.9668, 0.5032, 0.5, 0.0, 0.5, 0.5032, 0.7368, 0.5032, 0.7368, 0.0, 0.7368, 0.0, 0.7368, 0.5032, 0.8818, 0.5032, 0.8818, 0.0, 0.8818, 0.0, 0.8818, 0.5032, 0.9668, 0.5032, 0.9668, 0.0, 2.525, 1.473, 1.506, 1.473, 1.506, 0.1229, 2.525, 0.1229, 0.9668, 0.0, 0.9668, 0.5032, 1.0, 0.5032, 1.0, 0.0, 2.371, -1.017, 2.371, -0.2825, 1.661, -0.2825, 1.661, -1.017, 0.8818, 0.0, 0.7368, 0.0, 0.7368, 0.0, 0.8818, 0.0, 0.7368, 0.0, 0.7368, 0.0, 0.8818, 0.0, 0.8818, 0.0, 0.7368, 0.0, 0.8818, 0.0, 0.8818, 0.0, 0.7368, 0.0, 0.8818, 0.0, 0.8818, 0.0, 0.8818, 0.0, 0.8818, 0.0, 0.7368, 0.0, 0.7368, 0.0, 0.7368, 0.0, 0.7368, 0.0, 0.7368, 0.0, 0.8818, 0.0, 0.8818, 0.0, 0.7368, 0.0, -1.371, 1.433, -1.371, 0.6158, -0.6605, 0.6158, -0.6605, 1.433, -0.6605, -1.017, -0.6605, -0.2825, -1.371, -0.2825, -1.371, -1.017, 0.8818, 0.0, 0.8818, 0.0, 0.7368, 0.0, 0.7368, 0.0, 0.7368, 0.0, 0.7368, 0.0, 0.7368, 0.0, 0.7368, 0.0, 0.8818, 0.0, 0.8818, 0.0, 0.8818, 0.0, 0.8818, 0.0, 0.8818, 0.0, 0.7368, 0.0, 0.7368, 0.0, 0.8818, 0.0, 0.3972, 0.2722, 0.6028, 0.2722, 0.6028, 0.4778, 0.3972, 0.4778, 0.625, 0.5222, 0.875, 0.5222, 0.875, 0.75, 0.625, 0.75, 0.375, 0.75, 0.625, 0.75, 0.625, 0.75, 0.375, 0.75, 0.375, 0.0, 0.625, 0.0, 0.625, 0.2278, 0.375, 0.2278, 0.375, 0.5222, 0.625, 0.5222, 0.625, 0.75, 0.375, 0.75, 0.625, 0.75, 0.875, 0.75, 0.875, 0.75, 0.625, 0.75, 0.125, 0.75, 0.375, 0.75, 0.375, 0.75, 0.125, 0.75, 0.625, 0.75, 0.875, 0.75, 0.875, 0.75, 0.625, 0.75, 0.375, 0.75, 0.625, 0.75, 0.625, 1.0, 0.375, 1.0, 0.375, 0.75, 0.625, 0.75, 0.625, 0.75, 0.375, 0.75, 0.125, 0.75, 0.375, 0.75, 0.375, 0.75, 0.125, 0.75, 0.625, 0.0, 0.375, 0.0, 0.375, 0.0, 0.625, 0.0, 0.375, 0.0, 0.625, 0.0, 0.625, 0.0, 0.375, 0.0, 0.625, 0.75, 0.375, 0.75, 0.375, 0.75, 0.625, 0.75, 0.125, 0.75, 0.375, 0.75, 0.375, 0.75, 0.125, 0.75, 0.625, 0.75, 0.875, 0.75, 0.875, 0.75, 0.625, 0.75, 0.625, 0.0, 0.375, 0.0, 0.375, 0.0, 0.625, 0.0, 0.6028, 0.2722, 0.3972, 0.2722, 0.375, 0.2278, 0.625, 0.2278, 0.375, 0.5, 0.375, 0.25, 0.3972, 0.2722, 0.3972, 0.4778, 0.625, 0.25, 0.625, 0.5, 0.6028, 0.4778, 0.6028, 0.2722, 0.625, 0.5222, 0.375, 0.5222, 0.3972, 0.4778, 0.6028, 0.4778, 0.125, 0.5222, 0.375, 0.5222, 0.375, 0.75, 0.125, 0.75, 0.9165, 1.188, 0.5, 1.188, 0.5, 0.2075, 0.9165, 0.2075, 2.787, 0.4525, 2.371, 0.4525, 2.371, 1.433, 2.787, 1.433, 0.5, 1.433, 1.661, 1.433, 1.661, 0.4525, 0.5, 0.4525, 1.596, 3.422, 0.5, 3.422, 0.5, 0.3683, 1.596, 0.3683, 1.596, 0.85, 1.596, 1.364, 1.596, 1.879, 1.596, 2.393, 1.596, 3.343, 1.627, 1.188, 1.627, 0.2075, 2.787, 0.2075, 2.787, 1.187, 2.787, -1.017, 2.787, -0.9931, 2.787, -1.0, 2.787, -1.017, 2.787, -1.017, 2.787, -1.017, -1.787, -0.9931, -1.787, -1.017, -1.787, -1.017, -1.787, -1.017, -1.787, -1.017, -1.787, -1.0, 1.661, -1.017, 0.5, -1.017, 0.5, -0.9931, 1.661, -0.9931, 2.787, -1.017, 2.371, -1.017, 2.371, -0.9931, 2.787, -0.9931, 2.371, -1.017, 1.661, -1.017, 1.661, -0.9931, 2.371, -0.9931, 0.3003, -0.9931, 0.5, -0.9931, 0.5, -1.017, 0.3003, -1.017, -1.787, -0.9931, -1.371, -0.9931, -1.371, -1.017, -1.787, -1.017, -0.6568, -0.9931, 0.3003, -0.9931, 0.3003, -1.017, -0.6566, -1.017, -1.371, -0.9931, -0.6568, -0.9931, -0.6566, -1.017, -1.371, -1.017, 0.5, -0.9931, 0.5, -0.5275, 1.661, -0.5275, 1.661, -0.9931])
me_plane.materials.append(mat_plaster)
me_plane.materials.append(mat_floor)
me_plane.materials.append(mat_windows)
me_plane.materials.append(mat_edges)
me_plane.materials.append(mat_door)
me_plane.materials.append(mat_handle)
me_plane.materials.append(mat_roof)
me_plane.materials.append(mat_plaster_side_walls)
me_plane.update()
me_plane_001 = bpy.data.meshes.new('Plane.001')
me_plane_001.from_pydata([(-0.8062, -2.166, 8.8e-08), (0.8062, -2.166, 8.8e-08), (-0.8062, 1.228, -1.722e-08), (0.8062, 1.228, -1.722e-08), (-4.407, -2.166, 8.8e-08), (-2.795, -2.166, 8.8e-08), (-4.407, 1.228, -1.722e-08), (-2.795, 1.228, -1.722e-08)], [], [(0, 1, 3, 2), (4, 5, 7, 6)])
_uv = me_plane_001.uv_layers.new(name='UVMap')
_uv.uv.foreach_set('vector', [0.0, 0.0, 1.0, 0.0, 1.0, 1.0, 0.0, 1.0, 0.0, 0.0, 1.0, 0.0, 1.0, 1.0, 0.0, 1.0])
me_plane_001.materials.append(mat_material_001)
me_plane_001.update()
me_plane_002 = bpy.data.meshes.new('Plane.002')
me_plane_002.from_pydata([(-1.0, -1.0, 0.0), (1.0, -1.0, 0.0), (-1.0, 1.0, 0.0), (1.0, 1.0, 0.0), (-1.0, 0.6, 0.0), (-1.0, 0.2, 0.0), (-1.0, -0.2, 0.0), (-1.0, -0.6, 0.0), (-0.6, -1.0, 0.0), (-0.2, -1.0, 0.0), (0.2, -1.0, 0.0), (0.6, -1.0, 0.0), (1.0, -0.6, 0.0), (1.0, -0.2, 0.0), (1.0, 0.2, 0.0), (1.0, 0.6, 0.0), (0.6, 1.0, 0.0), (0.2, 1.0, 0.0), (-0.2, 1.0, 0.0), (-0.6, 1.0, 0.0), (-0.7673, -0.7673, 2.311e-08), (-0.7673, -0.5224, 2.311e-08), (-0.7669, 0.4366, 0.0), (-0.7669, 0.6815, 0.0), (-0.5224, -0.7673, 2.311e-08), (-0.5224, -0.5224, 2.311e-08), (-0.522, 0.4366, 0.0), (-0.522, 0.6815, 0.0), (0.5224, -0.7673, 2.311e-08), (0.5224, -0.5224, 2.311e-08), (0.5251, 0.4329, 2.311e-08), (0.5251, 0.6778, 2.311e-08), (0.7673, -0.7673, 2.311e-08), (0.7673, -0.5224, 2.311e-08), (0.77, 0.4329, 2.311e-08), (0.77, 0.6778, 2.311e-08), (-0.7673, -0.7673, -0.815), (-0.7673, -0.5224, -0.815), (-0.7669, 0.4366, -0.815), (-0.7669, 0.6815, -0.815), (-0.5224, -0.7673, -0.815), (-0.5224, -0.5224, -0.815), (-0.522, 0.4366, -0.815), (-0.522, 0.6815, -0.815), (0.5224, -0.7673, -0.815), (0.5224, -0.5224, -0.815), (0.5251, 0.4329, -0.815), (0.5251, 0.6778, -0.815), (0.7673, -0.7673, -0.815), (0.7673, -0.5224, -0.815), (0.77, 0.4329, -0.815), (0.77, 0.6778, -0.815), (-1.0, -1.0, 0.03986), (1.0, -1.0, 0.03986), (-1.0, 1.0, 0.03986), (1.0, 1.0, 0.03986), (-1.0, 0.6, 0.03986), (-1.0, 0.2, 0.03986), (-1.0, -0.2, 0.03986), (-1.0, -0.6, 0.03986), (-0.6, -1.0, 0.03986), (-0.2, -1.0, 0.03986), (0.2, -1.0, 0.03986), (0.6, -1.0, 0.03986), (1.0, -0.6, 0.03986), (1.0, -0.2, 0.03986), (1.0, 0.2, 0.03986), (1.0, 0.6, 0.03986), (0.6, 1.0, 0.03986), (0.2, 1.0, 0.03986), (-0.2, 1.0, 0.03986), (-0.6, 1.0, 0.03986)], [], [(35, 15, 3, 16), (4, 23, 19, 2), (23, 27, 18, 19), (27, 31, 17, 18), (31, 35, 16, 17), (0, 8, 20, 7), (7, 20, 21, 6), (6, 21, 22, 5), (5, 22, 23, 4), (8, 9, 24, 20), (23, 22, 38, 39), (21, 25, 26, 22), (22, 26, 42, 38), (9, 10, 28, 24), (24, 28, 29, 25), (25, 29, 30, 26), (26, 30, 31, 27), (10, 11, 32, 28), (33, 29, 45, 49), (29, 33, 34, 30), (25, 21, 37, 41), (11, 1, 12, 32), (32, 12, 13, 33), (33, 13, 14, 34), (34, 14, 15, 35), (36, 40, 41, 37), (38, 42, 43, 39), (44, 48, 49, 45), (46, 50, 51, 47), (34, 35, 51, 50), (30, 34, 50, 46), (29, 28, 44, 45), (27, 23, 39, 43), (35, 31, 47, 51), (31, 30, 46, 47), (24, 25, 41, 40), (26, 27, 43, 42), (20, 24, 40, 36), (21, 20, 36, 37), (32, 33, 49, 48), (28, 32, 48, 44), (34, 30, 31, 35), (32, 28, 29, 33), (24, 20, 21, 25), (26, 22, 23, 27), (13, 12, 64, 65), (6, 5, 57, 58), (14, 13, 65, 66), (7, 6, 58, 59), (0, 7, 59, 52), (15, 14, 66, 67), (8, 0, 52, 60), (1, 11, 63, 53), (16, 3, 55, 68), (9, 8, 60, 61), (3, 15, 67, 55), (17, 16, 68, 69), (10, 9, 61, 62), (2, 19, 71, 54), (18, 17, 69, 70), (11, 10, 62, 63), (4, 2, 54, 56), (19, 18, 70, 71), (12, 1, 53, 64), (5, 4, 56, 57), (59, 58, 57, 56, 54, 71, 70, 69, 68, 55, 67, 66, 65, 64, 53, 63, 62, 61, 60, 52)])
_uv = me_plane_002.uv_layers.new(name='UVMap')
_uv.uv.foreach_set('vector', [0.8, 0.8, 1.0, 0.8, 1.0, 1.0, 0.8, 1.0, 0.0, 0.8, 0.2, 0.8, 0.2, 1.0, 0.0, 1.0, 0.2, 0.8, 0.4, 0.8, 0.4, 1.0, 0.2, 1.0, 0.4, 0.8, 0.6, 0.8, 0.6, 1.0, 0.4, 1.0, 0.6, 0.8, 0.8, 0.8, 0.8, 1.0, 0.6, 1.0, 0.0, 0.0, 0.2, 0.0, 0.2, 0.2, 0.0, 0.2, 0.0, 0.2, 0.2, 0.2, 0.2, 0.4, 0.0, 0.4, 0.0, 0.4, 0.2, 0.4, 0.2, 0.6, 0.0, 0.6, 0.0, 0.6, 0.2, 0.6, 0.2, 0.8, 0.0, 0.8, 0.2, 0.0, 0.4, 0.0, 0.4, 0.2, 0.2, 0.2, 0.2, 0.8, 0.2, 0.6, 0.2, 0.6, 0.2, 0.8, 0.2, 0.4, 0.4, 0.4, 0.4, 0.6, 0.2, 0.6, 0.2, 0.6, 0.4, 0.6, 0.4, 0.6, 0.2, 0.6, 0.4, 0.0, 0.6, 0.0, 0.6, 0.2, 0.4, 0.2, 0.4, 0.2, 0.6, 0.2, 0.6, 0.4, 0.4, 0.4, 0.4, 0.4, 0.6, 0.4, 0.6, 0.6, 0.4, 0.6, 0.4, 0.6, 0.6, 0.6, 0.6, 0.8, 0.4, 0.8, 0.6, 0.0, 0.8, 0.0, 0.8, 0.2, 0.6, 0.2, 0.8, 0.4, 0.6, 0.4, 0.6, 0.4, 0.8, 0.4, 0.6, 0.4, 0.8, 0.4, 0.8, 0.6, 0.6, 0.6, 0.4, 0.4, 0.2, 0.4, 0.2, 0.4, 0.4, 0.4, 0.8, 0.0, 1.0, 0.0, 1.0, 0.2, 0.8, 0.2, 0.8, 0.2, 1.0, 0.2, 1.0, 0.4, 0.8, 0.4, 0.8, 0.4, 1.0, 0.4, 1.0, 0.6, 0.8, 0.6, 0.8, 0.6, 1.0, 0.6, 1.0, 0.8, 0.8, 0.8, 0.2, 0.2, 0.4, 0.2, 0.4, 0.4, 0.2, 0.4, 0.2, 0.6, 0.4, 0.6, 0.4, 0.8, 0.2, 0.8, 0.6, 0.2, 0.8, 0.2, 0.8, 0.4, 0.6, 0.4, 0.6, 0.6, 0.8, 0.6, 0.8, 0.8, 0.6, 0.8, 0.8, 0.6, 0.8, 0.8, 0.8, 0.8, 0.8, 0.6, 0.6, 0.6, 0.8, 0.6, 0.8, 0.6, 0.6, 0.6, 0.6, 0.4, 0.6, 0.2, 0.6, 0.2, 0.6, 0.4, 0.4, 0.8, 0.2, 0.8, 0.2, 0.8, 0.4, 0.8, 0.8, 0.8, 0.6, 0.8, 0.6, 0.8, 0.8, 0.8, 0.6, 0.8, 0.6, 0.6, 0.6, 0.6, 0.6, 0.8, 0.4, 0.2, 0.4, 0.4, 0.4, 0.4, 0.4, 0.2, 0.4, 0.6, 0.4, 0.8, 0.4, 0.8, 0.4, 0.6, 0.2, 0.2, 0.4, 0.2, 0.4, 0.2, 0.2, 0.2, 0.2, 0.4, 0.2, 0.2, 0.2, 0.2, 0.2, 0.4, 0.8, 0.2, 0.8, 0.4, 0.8, 0.4, 0.8, 0.2, 0.6, 0.2, 0.8, 0.2, 0.8, 0.2, 0.6, 0.2, 0.0, 0.0, 0.0, 0.0, 0.0, 0.0, 0.0, 0.0, 0.0, 0.0, 0.0, 0.0, 0.0, 0.0, 0.0, 0.0, 0.0, 0.0, 0.0, 0.0, 0.0, 0.0, 0.0, 0.0, 0.0, 0.0, 0.0, 0.0, 0.0, 0.0, 0.0, 0.0, 1.0, 0.4, 1.0, 0.2, 1.0, 0.2, 1.0, 0.4, 0.0, 0.4, 0.0, 0.6, 0.0, 0.6, 0.0, 0.4, 1.0, 0.6, 1.0, 0.4, 1.0, 0.4, 1.0, 0.6, 0.0, 0.2, 0.0, 0.4, 0.0, 0.4, 0.0, 0.2, 0.0, 0.0, 0.0, 0.2, 0.0, 0.2, 0.0, 0.0, 1.0, 0.8, 1.0, 0.6, 1.0, 0.6, 1.0, 0.8, 0.2, 0.0, 0.0, 0.0, 0.0, 0.0, 0.2, 0.0, 1.0, 0.0, 0.8, 0.0, 0.8, 0.0, 1.0, 0.0, 0.8, 1.0, 1.0, 1.0, 1.0, 1.0, 0.8, 1.0, 0.4, 0.0, 0.2, 0.0, 0.2, 0.0, 0.4, 0.0, 1.0, 1.0, 1.0, 0.8, 1.0, 0.8, 1.0, 1.0, 0.6, 1.0, 0.8, 1.0, 0.8, 1.0, 0.6, 1.0, 0.6, 0.0, 0.4, 0.0, 0.4, 0.0, 0.6, 0.0, 0.0, 1.0, 0.2, 1.0, 0.2, 1.0, 0.0, 1.0, 0.4, 1.0, 0.6, 1.0, 0.6, 1.0, 0.4, 1.0, 0.8, 0.0, 0.6, 0.0, 0.6, 0.0, 0.8, 0.0, 0.0, 0.8, 0.0, 1.0, 0.0, 1.0, 0.0, 0.8, 0.2, 1.0, 0.4, 1.0, 0.4, 1.0, 0.2, 1.0, 1.0, 0.2, 1.0, 0.0, 1.0, 0.0, 1.0, 0.2, 0.0, 0.6, 0.0, 0.8, 0.0, 0.8, 0.0, 0.6, 0.0, 0.2, 0.0, 0.4, 0.0, 0.6, 0.0, 0.8, 0.0, 1.0, 0.2, 1.0, 0.4, 1.0, 0.6, 1.0, 0.8, 1.0, 1.0, 1.0, 1.0, 0.8, 1.0, 0.6, 1.0, 0.4, 1.0, 0.2, 1.0, 0.0, 0.8, 0.0, 0.6, 0.0, 0.4, 0.0, 0.2, 0.0, 0.0, 0.0])
me_plane_002.materials.append(mat_material_002)
me_plane_002.update()

# ---- objects
ob_light = bpy.data.objects.new('Light', light_light)
ob_house = bpy.data.objects.new('House', me_plane)
ob_plane_001 = bpy.data.objects.new('Plane.001', me_plane_001)
ob_plane = bpy.data.objects.new('Plane', me_plane_002)

# ---- transforms, parenting, visibility, modifiers, constraints
ob_light.location = (1.498, 40.52, 25.63)
ob_light.rotation_euler = (0.6735, 0.414, 1.926)
ob_light.lock_rotations_4d = False
ob_light.empty_display_type = 'ARROWS'
ob_light.color = (0.0, 0.0, 0.0, 0.0)
ob_light.lineart.crease_threshold = 0.0
ob_house.location = (0.0, 0.0, 0.0)
ob_house.scale = (5.1, 3.0, 3.0)
ob_plane_001.location = (-1.294, -1.009e-07, 0.5982)
ob_plane_001.rotation_euler = (-1.571, -0.0, 0.0)
ob_plane_001.scale = (0.4721, 0.4721, 0.4721)
ob_plane.location = (1.722, 0.0, 0.8206)

# ---- collection membership
col_collection.objects.link(ob_light)
col_collection.objects.link(ob_house)
col_collection.objects.link(ob_plane_001)
col_collection.objects.link(ob_plane)

# ---- scene / render settings (as saved in the file)
scene.frame_start = 1; scene.frame_end = 250; scene.frame_set(1)
scene.render.engine = 'BLENDER_EEVEE_NEXT'
scene.cycles.sampling_pattern = 'TABULATED_SOBOL'
scene.cycles.use_light_tree = False
scene.view_settings.view_transform = 'Filmic'
bpy.context.view_layer.update()

# ---- added for rendering (the .blend has no active camera): camera
cam_auto = bpy.data.cameras.new('AutoCamera')
cam_auto.lens = 50.0
cam_auto.sensor_width = 36.0
cam_auto.clip_end = 1000.0
ob_auto_camera = bpy.data.objects.new('AutoCamera', cam_auto)
scene.collection.objects.link(ob_auto_camera)
ob_auto_camera.location = (12.8967, -15.4589, 13.9348)
ob_auto_camera.rotation_euler = (1.09748, -7.21219e-08, 0.694738)
scene.camera = ob_auto_camera
bpy.context.view_layer.update()
